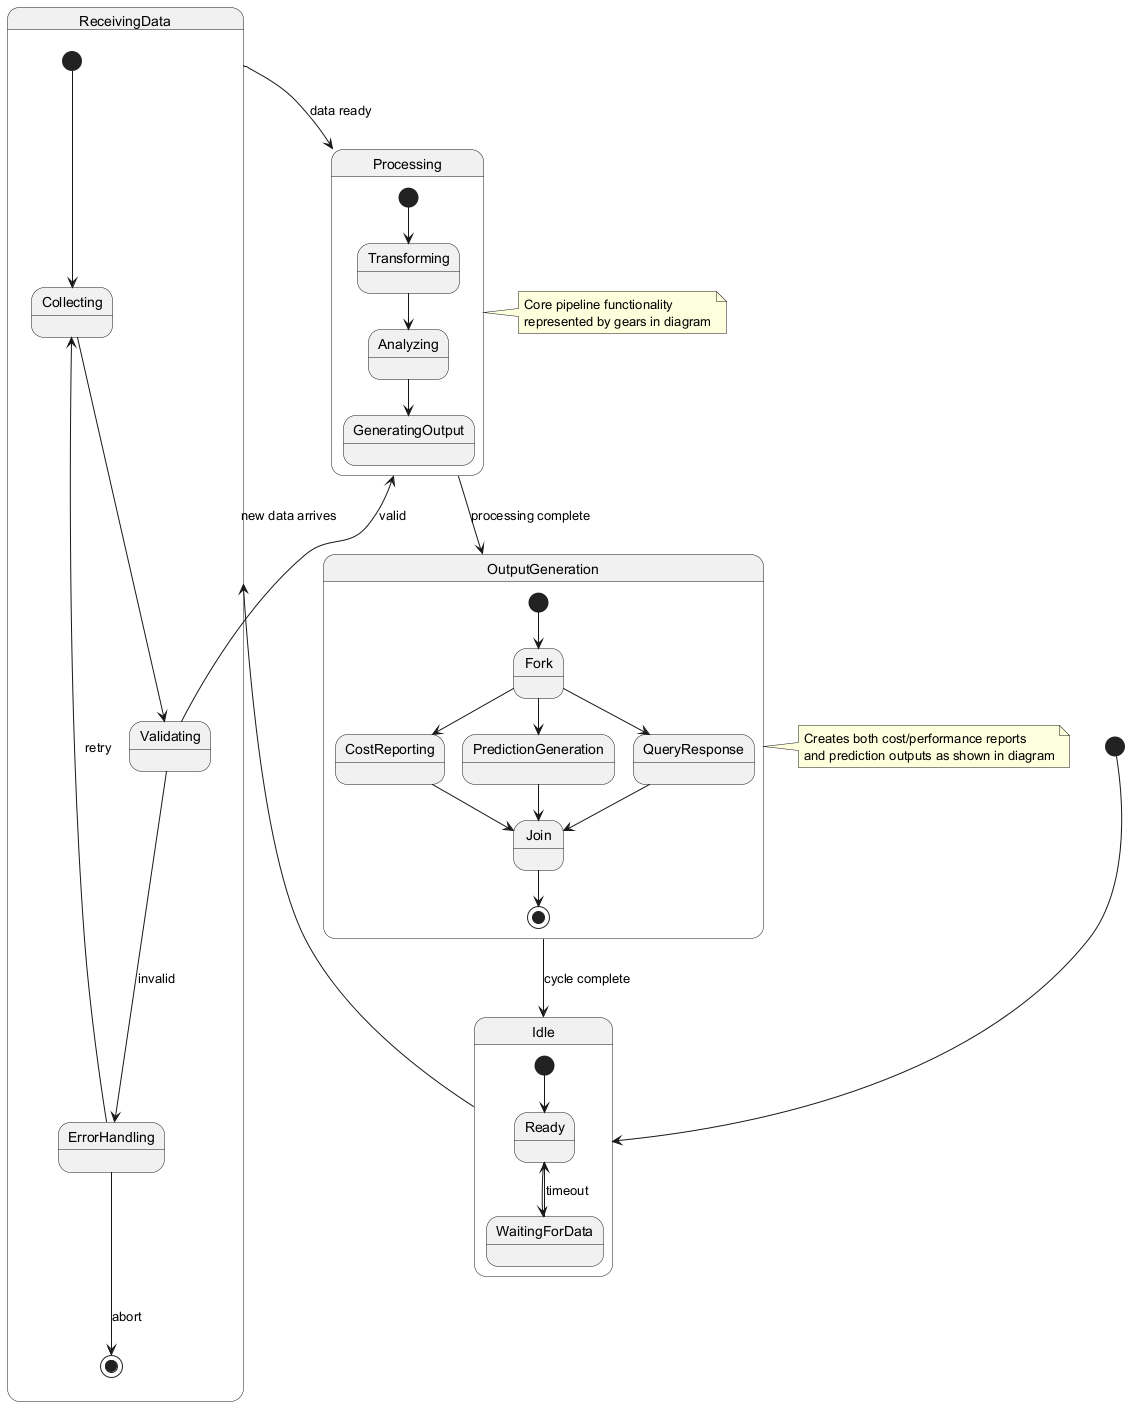

The diagram above was rendered by PlantUML. Its source (embedded in the PNG):
@startuml
[*] --> Idle

state Idle {
  [*] --> Ready
  Ready --> WaitingForData
  WaitingForData --> Ready : timeout
}

Idle --> ReceivingData : new data arrives

state ReceivingData {
  [*] --> Collecting
  Collecting --> Validating
  Validating --> Processing : valid
  Validating --> ErrorHandling : invalid
  ErrorHandling --> Collecting : retry
  ErrorHandling --> [*] : abort
}

ReceivingData --> Processing : data ready

state Processing {
  [*] --> Transforming
  Transforming --> Analyzing
  Analyzing --> GeneratingOutput
}

Processing --> OutputGeneration : processing complete

state OutputGeneration {
  [*] --> Fork
  Fork --> CostReporting
  Fork --> PredictionGeneration
  Fork --> QueryResponse
  CostReporting --> Join
  PredictionGeneration --> Join
  QueryResponse --> Join
  Join --> [*]
}

OutputGeneration --> Idle : cycle complete

note right of Processing
  Core pipeline functionality
  represented by gears in diagram
end note

note right of OutputGeneration
  Creates both cost/performance reports
  and prediction outputs as shown in diagram
end note
@enduml